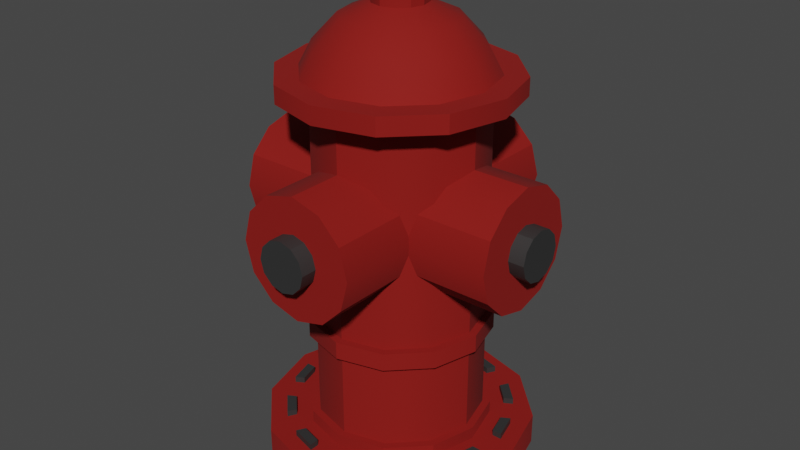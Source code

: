 # Source: Hydrant.blend  (saved by Blender 3.6.13; exported with 4.5.12 LTS)
import bpy
from mathutils import Matrix  # noqa: F401  (used for matrix-valued properties, if any)

bpy.ops.wm.read_factory_settings(use_empty=True)
scene = bpy.context.scene
scene.name = 'Scene'

# ---- collections
col_collection = bpy.data.collections.new('Collection'); scene.collection.children.link(col_collection)

# ---- materials (node trees are filled in below, after node groups)
mat_red = bpy.data.materials.new('Red')
mat_red.alpha_threshold = 0.0
mat_red.use_transparent_shadow = False
mat_red.line_color = (0.0, 0.0, 0.0, 1.0)
mat_grey = bpy.data.materials.new('Grey')
mat_grey.use_transparent_shadow = False

# ---- node groups
ng_auto_smooth = bpy.data.node_groups.new('Auto Smooth', 'GeometryNodeTree')
_s = ng_auto_smooth.interface.new_socket(name='Geometry', in_out='OUTPUT', socket_type='NodeSocketGeometry')
_s = ng_auto_smooth.interface.new_socket(name='Geometry', in_out='INPUT', socket_type='NodeSocketGeometry')
_s = ng_auto_smooth.interface.new_socket(name='Angle', in_out='INPUT', socket_type='NodeSocketFloat')
_s.subtype = 'ANGLE'
_s.min_value = 0.0
_s.max_value = 3.142
ng_auto_smooth.is_modifier = True
_N = ng_auto_smooth.nodes; _L = ng_auto_smooth.links
n0 = _N.new('NodeGroupOutput'); n0.name = 'Group Output'; n0.location = (480, -100)
n1 = _N.new('NodeGroupInput'); n1.name = 'Group Input'; n1.location = (-420, -300)
n2 = _N.new('NodeGroupInput'); n2.name = 'Group Input.001'; n2.location = (-60, -100)
n3 = _N.new('GeometryNodeSetShadeSmooth'); n3.name = 'Set Shade Smooth'; n3.location = (120, -100)
n3.domain = 'EDGE'
n4 = _N.new('GeometryNodeSetShadeSmooth'); n4.name = 'Set Shade Smooth.001'; n4.location = (300, -100)
n5 = _N.new('GeometryNodeInputMeshEdgeAngle'); n5.name = 'Edge Angle'; n5.location = (-420, -220)
n6 = _N.new('GeometryNodeInputEdgeSmooth'); n6.name = 'Is Edge Smooth'; n6.location = (-60, -160)
n7 = _N.new('GeometryNodeInputShadeSmooth'); n7.name = 'Is Face Smooth'; n7.location = (-240, -340)
n8 = _N.new('FunctionNodeBooleanMath'); n8.name = 'Boolean Math'; n8.location = (-60, -220)
n9 = _N.new('FunctionNodeCompare'); n9.name = 'Compare'; n9.location = (-240, -180)
n9.operation = 'LESS_EQUAL'
_L.new(n5.outputs[0], n9.inputs[0])
_L.new(n4.outputs[0], n0.inputs[0])
_L.new(n1.outputs[1], n9.inputs[1])
_L.new(n9.outputs[0], n8.inputs[0])
_L.new(n7.outputs[0], n8.inputs[1])
_L.new(n2.outputs[0], n3.inputs[0])
_L.new(n6.outputs[0], n3.inputs[1])
_L.new(n3.outputs[0], n4.inputs[0])
_L.new(n8.outputs[0], n3.inputs[2])
n0.is_active_output = True

# ---- material node trees
mat_red.use_nodes = True; mat_red.node_tree.nodes.clear()
_N = mat_red.node_tree.nodes; _L = mat_red.node_tree.links
n0 = _N.new('ShaderNodeOutputMaterial'); n0.name = 'Material Output'; n0.location = (300, 300)
n1 = _N.new('ShaderNodeBsdfPrincipled'); n1.name = 'Principled BSDF'; n1.location = (10, 300)
n1.distribution = 'GGX'
n1.subsurface_method = 'BURLEY'
n1.inputs[0].default_value = (0.2462, 0.002494, 0.0, 1.0)
n1.inputs[2].default_value = 0.8779
n1.inputs[3].default_value = 1.45
n1.inputs[27].default_value = (0.0, 0.0, 0.0, 1.0)
n1.inputs[28].default_value = 1.0
_L.new(n1.outputs[0], n0.inputs[0])
n0.is_active_output = True
mat_grey.use_nodes = True; mat_grey.node_tree.nodes.clear()
_N = mat_grey.node_tree.nodes; _L = mat_grey.node_tree.links
n0 = _N.new('ShaderNodeBsdfPrincipled'); n0.name = 'Principled BSDF'; n0.location = (10, 300)
n0.distribution = 'GGX'
n0.subsurface_method = 'BURLEY'
n0.inputs[0].default_value = (0.03106, 0.03106, 0.03106, 1.0)
n0.inputs[3].default_value = 1.45
n0.inputs[27].default_value = (0.0, 0.0, 0.0, 1.0)
n0.inputs[28].default_value = 1.0
n1 = _N.new('ShaderNodeOutputMaterial'); n1.name = 'Material Output'; n1.location = (300, 300)
_L.new(n0.outputs[0], n1.inputs[0])
n1.is_active_output = True

# ---- world
world_world = bpy.data.worlds.new('World'); scene.world = world_world
world_world.use_nodes = True; world_world.node_tree.nodes.clear()
_N = world_world.node_tree.nodes; _L = world_world.node_tree.links
n0 = _N.new('ShaderNodeOutputWorld'); n0.name = 'World Output'; n0.location = (300, 300)
n1 = _N.new('ShaderNodeBackground'); n1.name = 'Background'; n1.location = (10, 300)
n1.inputs[0].default_value = (0.05088, 0.05088, 0.05088, 1.0)
_L.new(n1.outputs[0], n0.inputs[0])
n0.is_active_output = True
world_world.color = (0.05088, 0.05088, 0.05088)
world_world.use_sun_shadow = False
world_world.sun_shadow_jitter_overblur = 0.0

# ---- meshes
me_cylinder = bpy.data.meshes.new('Cylinder')
me_cylinder.from_pydata([(-8.707e-07, 0.3653, 0.005778), (-8.544e-07, 0.2475, 0.09056), (0.1827, 0.3164, 0.005778), (0.1238, 0.2144, 0.09056), (0.3164, 0.1827, 0.005778), (0.2144, 0.1238, 0.09056), (0.3653, -8.089e-08, 0.005778), (0.2475, -8.089e-08, 0.09056), (0.3164, -0.1827, 0.005778), (0.2144, -0.1238, 0.09056), (0.1827, -0.3164, 0.005778), (0.1238, -0.2144, 0.09056), (-8.155e-07, -0.3653, 0.005778), (-8.337e-07, -0.2475, 0.09056), (-0.1827, -0.3164, 0.005778), (-0.1238, -0.2144, 0.09056), (-0.3164, -0.1827, 0.005778), (-0.2144, -0.1238, 0.09056), (-0.3653, -2.348e-07, 0.005778), (-0.2475, -1.784e-07, 0.09056), (-0.3164, 0.1827, 0.005778), (-0.2144, 0.1238, 0.09056), (-0.1827, 0.3164, 0.005778), (-0.1238, 0.2144, 0.09056), (0.1827, 0.3164, 0.09056), (-8.707e-07, 0.3653, 0.09056), (0.3164, 0.1827, 0.09056), (0.3653, -8.089e-08, 0.09056), (0.3164, -0.1827, 0.09056), (0.1827, -0.3164, 0.09056), (-8.155e-07, -0.3653, 0.09056), (-0.1827, -0.3164, 0.09056), (-0.3164, -0.1827, 0.09056), (-0.3653, -2.348e-07, 0.09056), (-0.3164, 0.1827, 0.09056), (-0.1827, 0.3164, 0.09056), (0.1134, 0.1965, 0.1244), (-8.524e-07, 0.2269, 0.1244), (0.1965, 0.1134, 0.1244), (0.2269, -8.057e-08, 0.1244), (0.1965, -0.1134, 0.1244), (0.1134, -0.1965, 0.1244), (-8.359e-07, -0.2269, 0.1244), (-0.1134, -0.1965, 0.1244), (-0.1965, -0.1134, 0.1244), (-0.2269, -1.67e-07, 0.1244), (-0.1965, 0.1134, 0.1244), (-0.1134, 0.1965, 0.1244), (0.1238, 0.2144, 0.1244), (-8.544e-07, 0.2475, 0.1244), (0.2144, 0.1238, 0.1244), (0.2475, -8.089e-08, 0.1244), (0.2144, -0.1238, 0.1244), (0.1238, -0.2144, 0.1244), (-8.337e-07, -0.2475, 0.1244), (-0.1238, -0.2144, 0.1244), (-0.2144, -0.1238, 0.1244), (-0.2475, -1.784e-07, 0.1244), (-0.2144, 0.1238, 0.1244), (-0.1238, 0.2144, 0.1244), (0.1134, 0.1965, 0.3623), (-8.498e-07, 0.2269, 0.3623), (0.1965, 0.1134, 0.3623), (0.2269, -8.057e-08, 0.3623), (0.1965, -0.1134, 0.3623), (0.1134, -0.1965, 0.3623), (-8.333e-07, -0.2269, 0.3623), (-0.1134, -0.1965, 0.3623), (-0.1965, -0.1134, 0.3623), (-0.2269, -1.67e-07, 0.3623), (-0.1965, 0.1134, 0.3623), (-0.1134, 0.1965, 0.3623), (0.1134, 0.1965, 0.4099), (-8.498e-07, 0.2269, 0.4099), (0.1965, 0.1134, 0.4099), (0.2269, -8.057e-08, 0.4099), (0.1965, -0.1134, 0.4099), (0.1134, -0.1965, 0.4099), (-8.333e-07, -0.2269, 0.4099), (-0.1134, -0.1965, 0.4099), (-0.1965, -0.1134, 0.4099), (-0.2269, -1.67e-07, 0.4099), (-0.1965, 0.1134, 0.4099), (-0.1134, 0.1965, 0.4099), (0.1134, 0.1965, 0.9917), (-8.703e-07, 0.2269, 0.9917), (0.1965, 0.1134, 0.9917), (0.2269, -8.057e-08, 0.9917), (0.1965, -0.1134, 0.9917), (0.1134, -0.1965, 0.9917), (-8.538e-07, -0.2269, 0.9917), (-0.1134, -0.1965, 0.9917), (-0.1965, -0.1134, 0.9917), (-0.2269, -1.67e-07, 0.9917), (-0.1965, 0.1134, 0.9917), (-0.1134, 0.1965, 0.9917), (0.1239, 0.2146, 0.3623), (-8.473e-07, 0.2478, 0.3623), (0.2146, 0.1239, 0.3623), (0.2478, -7.787e-08, 0.3623), (0.2146, -0.1239, 0.3623), (0.1239, -0.2146, 0.3623), (-8.292e-07, -0.2478, 0.3623), (-0.1239, -0.2146, 0.3623), (-0.2146, -0.1239, 0.3623), (-0.2478, -1.722e-07, 0.3623), (-0.2146, 0.1239, 0.3623), (-0.1239, 0.2146, 0.3623), (0.1239, 0.2146, 0.4099), (-8.473e-07, 0.2478, 0.4099), (0.2146, 0.1239, 0.4099), (0.2478, -7.787e-08, 0.4099), (0.2146, -0.1239, 0.4099), (0.1239, -0.2146, 0.4099), (-8.292e-07, -0.2478, 0.4099), (-0.1239, -0.2146, 0.4099), (-0.2146, -0.1239, 0.4099), (-0.2478, -1.722e-07, 0.4099), (-0.2146, 0.1239, 0.4099), (-0.1239, 0.2146, 0.4099), (0.1538, 0.2664, 1.005), (-8.615e-07, 0.3076, 1.005), (0.2664, 0.1538, 1.005), (0.3076, -6.965e-08, 1.005), (0.2664, -0.1538, 1.005), (0.1538, -0.2664, 1.005), (-8.391e-07, -0.3076, 1.005), (-0.1538, -0.2664, 1.005), (-0.2664, -0.1538, 1.005), (-0.3076, -1.868e-07, 1.005), (-0.2664, 0.1538, 1.005), (-0.1538, 0.2664, 1.005), (0.1237, 0.2142, 1.053), (-8.55e-07, 0.2473, 1.053), (0.2142, 0.1237, 1.053), (0.2473, -6.965e-08, 1.053), (0.2142, -0.1237, 1.053), (0.1237, -0.2142, 1.053), (-8.475e-07, -0.2473, 1.053), (-0.1237, -0.2142, 1.053), (-0.2142, -0.1237, 1.053), (-0.2473, -1.57e-07, 1.053), (-0.2142, 0.1237, 1.053), (-0.1237, 0.2142, 1.053), (0.1538, 0.2664, 1.005), (-8.615e-07, 0.3076, 1.005), (0.2664, 0.1538, 1.005), (0.3076, -6.965e-08, 1.005), (0.2664, -0.1538, 1.005), (0.1538, -0.2664, 1.005), (-8.391e-07, -0.3076, 1.005), (-0.1538, -0.2664, 1.005), (-0.2664, -0.1538, 1.005), (-0.3076, -1.868e-07, 1.005), (-0.2664, 0.1538, 1.005), (-0.1538, 0.2664, 1.005), (0.1538, 0.2664, 1.053), (-8.615e-07, 0.3076, 1.053), (0.2664, 0.1538, 1.053), (0.3076, -6.965e-08, 1.053), (0.2664, -0.1538, 1.053), (0.1538, -0.2664, 1.053), (-8.391e-07, -0.3076, 1.053), (-0.1538, -0.2664, 1.053), (-0.2664, -0.1538, 1.053), (-0.3076, -1.868e-07, 1.053), (-0.2664, 0.1538, 1.053), (-0.1538, 0.2664, 1.053), (0.1067, 0.1848, 1.118), (-8.609e-07, 0.2134, 1.118), (0.1848, 0.1067, 1.118), (0.2134, -7.41e-08, 1.118), (0.1848, -0.1067, 1.118), (0.1067, -0.1848, 1.118), (-8.544e-07, -0.2134, 1.118), (-0.1067, -0.1848, 1.118), (-0.1848, -0.1067, 1.118), (-0.2134, -1.495e-07, 1.118), (-0.1848, 0.1067, 1.118), (-0.1067, 0.1848, 1.118), (0.07467, 0.1293, 1.187), (-8.733e-07, 0.1494, 1.187), (0.1293, 0.07467, 1.187), (0.1493, -8.175e-08, 1.187), (0.1293, -0.07468, 1.187), (0.07467, -0.1293, 1.187), (-8.687e-07, -0.1494, 1.187), (-0.07468, -0.1293, 1.187), (-0.1293, -0.07468, 1.187), (-0.1494, -1.345e-07, 1.187), (-0.1293, 0.07467, 1.187), (-0.07468, 0.1293, 1.187), (0.03574, 0.06191, 1.221), (-9.008e-07, 0.07149, 1.221), (0.06191, 0.03575, 1.221), (0.07149, -9.17e-08, 1.221), (0.06191, -0.03575, 1.221), (0.03574, -0.06191, 1.221), (-8.986e-07, -0.07149, 1.221), (-0.03575, -0.06191, 1.221), (-0.06191, -0.03575, 1.221), (-0.07149, -1.17e-07, 1.221), (-0.06191, 0.03575, 1.221), (-0.03575, 0.06191, 1.221), (0.01467, 0.0254, 1.243), (-8.862e-07, 0.02933, 1.243), (0.0254, 0.01467, 1.243), (0.02933, -8.259e-08, 1.243), (0.0254, -0.01467, 1.243), (0.01467, -0.0254, 1.243), (-8.95e-07, -0.02933, 1.243), (-0.01467, -0.0254, 1.243), (-0.02541, -0.01467, 1.243), (-0.02934, -9.809e-08, 1.243), (-0.02541, 0.01467, 1.243), (-0.01467, 0.0254, 1.243), (0.03574, 0.06191, 1.243), (-8.901e-07, 0.07149, 1.243), (0.06191, 0.03575, 1.243), (0.07149, -9.17e-08, 1.243), (0.06191, -0.03575, 1.243), (0.03574, -0.06191, 1.243), (-8.879e-07, -0.07149, 1.243), (-0.03575, -0.06191, 1.243), (-0.06191, -0.03575, 1.243), (-0.07149, -1.17e-07, 1.243), (-0.06191, 0.03575, 1.243), (-0.03575, 0.06191, 1.243), (0.01467, 0.0254, 1.273), (-9.51e-07, 0.02933, 1.273), (0.0254, 0.01467, 1.273), (0.02933, -8.259e-08, 1.273), (0.0254, -0.01467, 1.273), (0.01467, -0.0254, 1.273), (-9.599e-07, -0.02933, 1.273), (-0.01467, -0.0254, 1.273), (-0.02541, -0.01467, 1.273), (-0.02934, -9.809e-08, 1.273), (-0.02541, 0.01467, 1.273), (-0.01467, 0.0254, 1.273), (0.04411, 0.2814, 0.09056), (0.1025, 0.2657, 0.09056), (0.1157, 0.2887, 0.09056), (0.04411, 0.3078, 0.09056), (0.1789, 0.2216, 0.09056), (0.2216, 0.1789, 0.09056), (0.2445, 0.1921, 0.09056), (0.1921, 0.2445, 0.09056), (0.2657, 0.1025, 0.09056), (0.2814, 0.04411, 0.09056), (0.3078, 0.04411, 0.09056), (0.2887, 0.1157, 0.09056), (0.2814, -0.04411, 0.09056), (0.2657, -0.1025, 0.09056), (0.2887, -0.1157, 0.09056), (0.3078, -0.04411, 0.09056), (0.2216, -0.1789, 0.09056), (0.1789, -0.2216, 0.09056), (0.1921, -0.2445, 0.09056), (0.2445, -0.1921, 0.09056), (0.1025, -0.2657, 0.09056), (0.04411, -0.2814, 0.09056), (0.04411, -0.3078, 0.09056), (0.1157, -0.2887, 0.09056), (-0.04411, -0.2814, 0.09056), (-0.1025, -0.2657, 0.09056), (-0.1157, -0.2887, 0.09056), (-0.04411, -0.3078, 0.09056), (-0.1789, -0.2216, 0.09056), (-0.2216, -0.1789, 0.09056), (-0.2445, -0.1921, 0.09056), (-0.1921, -0.2445, 0.09056), (-0.2657, -0.1025, 0.09056), (-0.2814, -0.04411, 0.09056), (-0.3078, -0.04411, 0.09056), (-0.2887, -0.1157, 0.09056), (-0.2814, 0.04411, 0.09056), (-0.2657, 0.1025, 0.09056), (-0.2887, 0.1157, 0.09056), (-0.3078, 0.04411, 0.09056), (-0.2216, 0.1789, 0.09056), (-0.1789, 0.2216, 0.09056), (-0.1921, 0.2445, 0.09056), (-0.2445, 0.1921, 0.09056), (-0.1025, 0.2657, 0.09056), (-0.04411, 0.2814, 0.09056), (-0.04411, 0.3078, 0.09056), (-0.1157, 0.2887, 0.09056), (0.1025, 0.2657, 0.1073), (0.04411, 0.2814, 0.1073), (0.04411, 0.3078, 0.1073), (0.1157, 0.2887, 0.1073), (0.2216, 0.1789, 0.1073), (0.1789, 0.2216, 0.1073), (0.1921, 0.2445, 0.1073), (0.2445, 0.1921, 0.1073), (0.2814, 0.04411, 0.1073), (0.2657, 0.1025, 0.1073), (0.2887, 0.1157, 0.1073), (0.3078, 0.04411, 0.1073), (0.2657, -0.1025, 0.1073), (0.2814, -0.04411, 0.1073), (0.3078, -0.04411, 0.1073), (0.2887, -0.1157, 0.1073), (0.1789, -0.2216, 0.1073), (0.2216, -0.1789, 0.1073), (0.2445, -0.1921, 0.1073), (0.1921, -0.2445, 0.1073), (0.04411, -0.2814, 0.1073), (0.1025, -0.2657, 0.1073), (0.1157, -0.2887, 0.1073), (0.04411, -0.3078, 0.1073), (-0.1025, -0.2657, 0.1073), (-0.04411, -0.2814, 0.1073), (-0.04411, -0.3078, 0.1073), (-0.1157, -0.2887, 0.1073), (-0.2216, -0.1789, 0.1073), (-0.1789, -0.2216, 0.1073), (-0.1921, -0.2445, 0.1073), (-0.2445, -0.1921, 0.1073), (-0.2814, -0.04411, 0.1073), (-0.2657, -0.1025, 0.1073), (-0.2887, -0.1157, 0.1073), (-0.3078, -0.04411, 0.1073), (-0.2657, 0.1025, 0.1073), (-0.2814, 0.04411, 0.1073), (-0.3078, 0.04411, 0.1073), (-0.2887, 0.1157, 0.1073), (-0.1789, 0.2216, 0.1073), (-0.2216, 0.1789, 0.1073), (-0.2445, 0.1921, 0.1073), (-0.1921, 0.2445, 0.1073), (-0.04411, 0.2814, 0.1073), (-0.1025, 0.2657, 0.1073), (-0.1157, 0.2887, 0.1073), (-0.04411, 0.3078, 0.1073), (-0.3758, 0.1619, 0.6954), (0.3758, 0.1619, 0.6954), (-0.3758, 0.1402, 0.6144), (0.3758, 0.1402, 0.6144), (-0.3758, 0.08097, 0.5552), (0.3758, 0.08097, 0.5552), (-0.3758, -1.235e-07, 0.5335), (0.3758, -2.616e-08, 0.5335), (-0.3758, -0.08097, 0.5552), (0.3758, -0.08097, 0.5552), (-0.3758, -0.1402, 0.6144), (0.3758, -0.1402, 0.6144), (-0.3758, -0.1619, 0.6954), (0.3758, -0.1619, 0.6954), (-0.3758, -0.1402, 0.7764), (0.3758, -0.1402, 0.7764), (-0.3758, -0.08097, 0.8356), (0.3758, -0.08097, 0.8356), (-0.3758, -2.352e-07, 0.8573), (0.3758, -1.379e-07, 0.8573), (-0.3758, 0.08097, 0.8356), (0.3758, 0.08097, 0.8356), (-0.3758, 0.1402, 0.7764), (0.3758, 0.1402, 0.7764), (0.3758, 0.05787, 0.662), (0.3758, 0.06682, 0.6954), (0.3758, 0.05787, 0.7288), (0.3758, 0.03341, 0.7533), (0.3758, -7.962e-08, 0.7622), (0.3758, -0.03341, 0.7533), (0.3758, -0.05787, 0.7288), (0.3758, -0.06682, 0.6954), (0.3758, -0.05787, 0.662), (0.3758, -0.03341, 0.6375), (0.3758, -3.307e-08, 0.6286), (0.3758, 0.03341, 0.6375), (-0.3758, 0.06682, 0.6954), (-0.3758, 0.05787, 0.662), (-0.3758, 0.03341, 0.6375), (-0.3758, -1.304e-07, 0.6286), (-0.3758, -0.03341, 0.6375), (-0.3758, -0.05787, 0.662), (-0.3758, -0.06682, 0.6954), (-0.3758, -0.05787, 0.7288), (-0.3758, -0.03341, 0.7533), (-0.3758, -1.77e-07, 0.7622), (-0.3758, 0.03341, 0.7533), (-0.3758, 0.05787, 0.7288), (0.4188, 0.05787, 0.662), (0.4188, 0.06682, 0.6954), (0.4188, 0.03341, 0.6375), (0.4188, 0.05787, 0.7288), (0.4188, 0.03341, 0.7533), (0.4188, -7.404e-08, 0.7622), (0.4188, -0.03341, 0.7533), (0.4188, -0.05787, 0.7288), (0.4188, -0.06682, 0.6954), (0.4188, -0.05787, 0.662), (0.4188, -0.03341, 0.6375), (0.4188, -2.749e-08, 0.6286), (-0.4188, 0.06682, 0.6954), (-0.4188, 0.05787, 0.662), (-0.4188, 0.05787, 0.7288), (-0.4188, 0.03341, 0.6375), (-0.4188, -1.36e-07, 0.6286), (-0.4188, -0.03341, 0.6375), (-0.4188, -0.05787, 0.662), (-0.4188, -0.06682, 0.6954), (-0.4188, -0.05787, 0.7288), (-0.4188, -0.03341, 0.7533), (-0.4188, -1.825e-07, 0.7622), (-0.4188, 0.03341, 0.7533), (-0.1619, -0.3758, 0.6954), (-0.1619, 0.3758, 0.6954), (-0.1402, -0.3758, 0.6144), (-0.1402, 0.3758, 0.6144), (-0.08097, -0.3758, 0.5552), (-0.08097, 0.3758, 0.5552), (-1.768e-06, -0.3758, 0.5335), (-1.917e-06, 0.3758, 0.5335), (0.08096, -0.3758, 0.5552), (0.08096, 0.3758, 0.5552), (0.1402, -0.3758, 0.6144), (0.1402, 0.3758, 0.6144), (0.1619, -0.3758, 0.6954), (0.1619, 0.3758, 0.6954), (0.1402, -0.3758, 0.7764), (0.1402, 0.3758, 0.7764), (0.08096, -0.3758, 0.8356), (0.08096, 0.3758, 0.8356), (-1.679e-06, -0.3758, 0.8573), (-1.798e-06, 0.3758, 0.8573), (-0.08097, -0.3758, 0.8356), (-0.08097, 0.3758, 0.8356), (-0.1402, -0.3758, 0.7764), (-0.1402, 0.3758, 0.7764), (-0.05787, 0.3758, 0.662), (-0.06682, 0.3758, 0.6954), (-0.05787, 0.3758, 0.7288), (-0.03341, 0.3758, 0.7533), (-1.858e-06, 0.3758, 0.7622), (0.03341, 0.3758, 0.7533), (0.05787, 0.3758, 0.7288), (0.06682, 0.3758, 0.6954), (0.05787, 0.3758, 0.662), (0.03341, 0.3758, 0.6375), (-1.917e-06, 0.3758, 0.6286), (-0.03341, 0.3758, 0.6375), (-0.06682, -0.3758, 0.6954), (-0.05787, -0.3758, 0.662), (-0.03341, -0.3758, 0.6375), (-1.768e-06, -0.3758, 0.6286), (0.03341, -0.3758, 0.6375), (0.05787, -0.3758, 0.662), (0.06682, -0.3758, 0.6954), (0.05787, -0.3758, 0.7288), (0.03341, -0.3758, 0.7533), (-1.738e-06, -0.3758, 0.7622), (-0.03341, -0.3758, 0.7533), (-0.05787, -0.3758, 0.7288), (-0.05787, 0.4188, 0.662), (-0.06682, 0.4188, 0.6954), (-0.03341, 0.4188, 0.6375), (-0.05787, 0.4188, 0.7288), (-0.03341, 0.4188, 0.7533), (-1.858e-06, 0.4188, 0.7622), (0.03341, 0.4188, 0.7533), (0.05787, 0.4188, 0.7288), (0.06682, 0.4188, 0.6954), (0.05787, 0.4188, 0.662), (0.03341, 0.4188, 0.6375), (-1.917e-06, 0.4188, 0.6286), (-0.06682, -0.4188, 0.6954), (-0.05787, -0.4188, 0.662), (-0.05787, -0.4188, 0.7288), (-0.03341, -0.4188, 0.6375), (-1.768e-06, -0.4188, 0.6286), (0.03341, -0.4188, 0.6375), (0.05787, -0.4188, 0.662), (0.06682, -0.4188, 0.6954), (0.05787, -0.4188, 0.7288), (0.03341, -0.4188, 0.7533), (-1.709e-06, -0.4188, 0.7622), (-0.03341, -0.4188, 0.7533)], [], [(0, 25, 24, 2), (2, 24, 26, 4), (4, 26, 27, 6), (6, 27, 28, 8), (8, 28, 29, 10), (10, 29, 30, 12), (12, 30, 31, 14), (14, 31, 32, 16), (16, 32, 33, 18), (18, 33, 34, 20), (7, 5, 50, 51), (20, 34, 35, 22), (22, 35, 25, 0), (0, 2, 4, 6, 8, 10, 12, 14, 16, 18, 20, 22), (257, 258, 307, 304), (277, 278, 327, 324), (259, 256, 305, 306), (279, 276, 325, 326), (250, 251, 298, 299), (270, 271, 318, 319), (256, 257, 304, 305), (276, 277, 324, 325), (249, 250, 299, 296), (269, 270, 319, 316), (251, 248, 297, 298), (271, 268, 317, 318), (42, 41, 65, 66), (21, 19, 57, 58), (15, 13, 54, 55), (9, 7, 51, 52), (23, 21, 58, 59), (3, 1, 49, 48), (17, 15, 55, 56), (11, 9, 52, 53), (1, 23, 59, 49), (5, 3, 48, 50), (19, 17, 56, 57), (13, 11, 53, 54), (37, 36, 48, 49), (36, 38, 50, 48), (38, 39, 51, 50), (39, 40, 52, 51), (40, 41, 53, 52), (41, 42, 54, 53), (42, 43, 55, 54), (43, 44, 56, 55), (44, 45, 57, 56), (45, 46, 58, 57), (46, 47, 59, 58), (47, 37, 49, 59), (65, 64, 100, 101), (39, 38, 62, 63), (46, 45, 69, 70), (43, 42, 66, 67), (40, 39, 63, 64), (47, 46, 70, 71), (36, 37, 61, 60), (44, 43, 67, 68), (41, 40, 64, 65), (37, 47, 71, 61), (38, 36, 60, 62), (45, 44, 68, 69), (74, 72, 84, 86), (74, 75, 111, 110), (61, 71, 107, 97), (81, 82, 118, 117), (64, 63, 99, 100), (72, 74, 110, 108), (71, 70, 106, 107), (80, 81, 117, 116), (63, 62, 98, 99), (73, 72, 108, 109), (70, 69, 105, 106), (79, 80, 116, 115), (81, 80, 92, 93), (78, 77, 89, 90), (75, 74, 86, 87), (82, 81, 93, 94), (79, 78, 90, 91), (76, 75, 87, 88), (83, 82, 94, 95), (72, 73, 85, 84), (80, 79, 91, 92), (77, 76, 88, 89), (73, 83, 95, 85), (105, 104, 116, 117), (102, 101, 113, 114), (99, 98, 110, 111), (106, 105, 117, 118), (103, 102, 114, 115), (100, 99, 111, 112), (107, 106, 118, 119), (96, 97, 109, 108), (104, 103, 115, 116), (101, 100, 112, 113), (97, 107, 119, 109), (98, 96, 108, 110), (82, 83, 119, 118), (75, 76, 112, 111), (66, 65, 101, 102), (83, 73, 109, 119), (76, 77, 113, 112), (67, 66, 102, 103), (77, 78, 114, 113), (68, 67, 103, 104), (60, 61, 97, 96), (78, 79, 115, 114), (69, 68, 104, 105), (62, 60, 96, 98), (87, 86, 146, 147), (90, 89, 149, 150), (93, 92, 152, 153), (86, 84, 144, 146), (85, 95, 155, 145), (89, 88, 148, 149), (92, 91, 151, 152), (84, 85, 145, 144), (95, 94, 154, 155), (88, 87, 147, 148), (91, 90, 150, 151), (94, 93, 153, 154), (130, 129, 165, 166), (143, 142, 178, 179), (127, 126, 162, 163), (124, 123, 159, 160), (131, 130, 166, 167), (120, 121, 157, 156), (128, 127, 163, 164), (125, 124, 160, 161), (121, 131, 167, 157), (122, 120, 156, 158), (129, 128, 164, 165), (126, 125, 161, 162), (123, 122, 158, 159), (121, 120, 144, 145), (120, 122, 146, 144), (122, 123, 147, 146), (123, 124, 148, 147), (124, 125, 149, 148), (125, 126, 150, 149), (126, 127, 151, 150), (127, 128, 152, 151), (128, 129, 153, 152), (129, 130, 154, 153), (130, 131, 155, 154), (131, 121, 145, 155), (133, 132, 156, 157), (132, 134, 158, 156), (134, 135, 159, 158), (135, 136, 160, 159), (136, 137, 161, 160), (137, 138, 162, 161), (138, 139, 163, 162), (139, 140, 164, 163), (140, 141, 165, 164), (141, 142, 166, 165), (142, 143, 167, 166), (143, 133, 157, 167), (172, 171, 183, 184), (132, 133, 169, 168), (140, 139, 175, 176), (137, 136, 172, 173), (133, 143, 179, 169), (134, 132, 168, 170), (141, 140, 176, 177), (138, 137, 173, 174), (135, 134, 170, 171), (142, 141, 177, 178), (139, 138, 174, 175), (136, 135, 171, 172), (184, 183, 195, 196), (179, 178, 190, 191), (168, 169, 181, 180), (176, 175, 187, 188), (173, 172, 184, 185), (169, 179, 191, 181), (170, 168, 180, 182), (177, 176, 188, 189), (174, 173, 185, 186), (171, 170, 182, 183), (178, 177, 189, 190), (175, 174, 186, 187), (196, 195, 219, 220), (191, 190, 202, 203), (180, 181, 193, 192), (188, 187, 199, 200), (185, 184, 196, 197), (181, 191, 203, 193), (182, 180, 192, 194), (189, 188, 200, 201), (186, 185, 197, 198), (183, 182, 194, 195), (190, 189, 201, 202), (187, 186, 198, 199), (211, 210, 234, 235), (203, 202, 226, 227), (192, 193, 217, 216), (200, 199, 223, 224), (197, 196, 220, 221), (193, 203, 227, 217), (194, 192, 216, 218), (201, 200, 224, 225), (198, 197, 221, 222), (195, 194, 218, 219), (202, 201, 225, 226), (199, 198, 222, 223), (205, 204, 216, 217), (204, 206, 218, 216), (206, 207, 219, 218), (207, 208, 220, 219), (208, 209, 221, 220), (209, 210, 222, 221), (210, 211, 223, 222), (211, 212, 224, 223), (212, 213, 225, 224), (213, 214, 226, 225), (214, 215, 227, 226), (215, 205, 217, 227), (228, 229, 239, 238, 237, 236, 235, 234, 233, 232, 231, 230), (208, 207, 231, 232), (215, 214, 238, 239), (204, 205, 229, 228), (212, 211, 235, 236), (209, 208, 232, 233), (205, 215, 239, 229), (206, 204, 228, 230), (213, 212, 236, 237), (210, 209, 233, 234), (207, 206, 230, 231), (214, 213, 237, 238), (1, 3, 241, 240), (3, 24, 242, 241), (24, 25, 243, 242), (25, 1, 240, 243), (3, 5, 245, 244), (5, 26, 246, 245), (26, 24, 247, 246), (24, 3, 244, 247), (5, 7, 249, 248), (7, 27, 250, 249), (27, 26, 251, 250), (26, 5, 248, 251), (7, 9, 253, 252), (9, 28, 254, 253), (28, 27, 255, 254), (27, 7, 252, 255), (9, 11, 257, 256), (11, 29, 258, 257), (29, 28, 259, 258), (28, 9, 256, 259), (11, 13, 261, 260), (13, 30, 262, 261), (30, 29, 263, 262), (29, 11, 260, 263), (13, 15, 265, 264), (15, 31, 266, 265), (31, 30, 267, 266), (30, 13, 264, 267), (15, 17, 269, 268), (17, 32, 270, 269), (32, 31, 271, 270), (31, 15, 268, 271), (17, 19, 273, 272), (19, 33, 274, 273), (33, 32, 275, 274), (32, 17, 272, 275), (19, 21, 277, 276), (21, 34, 278, 277), (34, 33, 279, 278), (33, 19, 276, 279), (21, 23, 281, 280), (23, 35, 282, 281), (35, 34, 283, 282), (34, 21, 280, 283), (23, 1, 285, 284), (1, 25, 286, 285), (25, 35, 287, 286), (35, 23, 284, 287), (289, 288, 291, 290), (293, 292, 295, 294), (297, 296, 299, 298), (301, 300, 303, 302), (305, 304, 307, 306), (309, 308, 311, 310), (313, 312, 315, 314), (317, 316, 319, 318), (321, 320, 323, 322), (325, 324, 327, 326), (329, 328, 331, 330), (333, 332, 335, 334), (284, 285, 332, 333), (264, 265, 312, 313), (278, 279, 326, 327), (244, 245, 292, 293), (258, 259, 306, 307), (287, 284, 333, 334), (267, 264, 313, 314), (247, 244, 293, 294), (285, 286, 335, 332), (265, 266, 315, 312), (245, 246, 295, 292), (272, 273, 320, 321), (286, 287, 334, 335), (252, 253, 300, 301), (266, 267, 314, 315), (246, 247, 294, 295), (275, 272, 321, 322), (255, 252, 301, 302), (273, 274, 323, 320), (253, 254, 303, 300), (280, 281, 328, 329), (260, 261, 308, 309), (274, 275, 322, 323), (240, 241, 288, 289), (254, 255, 302, 303), (283, 280, 329, 330), (263, 260, 309, 310), (243, 240, 289, 290), (281, 282, 331, 328), (261, 262, 311, 308), (241, 242, 291, 288), (268, 269, 316, 317), (282, 283, 330, 331), (248, 249, 296, 297), (262, 263, 310, 311), (242, 243, 290, 291), (336, 337, 339, 338), (338, 339, 341, 340), (340, 341, 343, 342), (342, 343, 345, 344), (344, 345, 347, 346), (346, 347, 349, 348), (348, 349, 351, 350), (350, 351, 353, 352), (352, 353, 355, 354), (354, 355, 357, 356), (372, 373, 397, 396), (356, 357, 359, 358), (358, 359, 337, 336), (368, 369, 394, 393), (339, 337, 361, 360), (337, 359, 362, 361), (359, 357, 363, 362), (357, 355, 364, 363), (355, 353, 365, 364), (353, 351, 366, 365), (351, 349, 367, 366), (349, 347, 368, 367), (347, 345, 369, 368), (345, 343, 370, 369), (343, 341, 371, 370), (341, 339, 360, 371), (336, 338, 373, 372), (338, 340, 374, 373), (340, 342, 375, 374), (342, 344, 376, 375), (344, 346, 377, 376), (346, 348, 378, 377), (348, 350, 379, 378), (350, 352, 380, 379), (352, 354, 381, 380), (354, 356, 382, 381), (356, 358, 383, 382), (358, 336, 372, 383), (384, 385, 387, 388, 389, 390, 391, 392, 393, 394, 395, 386), (396, 397, 399, 400, 401, 402, 403, 404, 405, 406, 407, 398), (361, 362, 387, 385), (379, 380, 405, 404), (369, 370, 395, 394), (383, 372, 396, 398), (362, 363, 388, 387), (380, 381, 406, 405), (370, 371, 386, 395), (373, 374, 399, 397), (363, 364, 389, 388), (381, 382, 407, 406), (374, 375, 400, 399), (364, 365, 390, 389), (382, 383, 398, 407), (375, 376, 401, 400), (365, 366, 391, 390), (376, 377, 402, 401), (366, 367, 392, 391), (360, 361, 385, 384), (377, 378, 403, 402), (367, 368, 393, 392), (371, 360, 384, 386), (378, 379, 404, 403), (408, 409, 411, 410), (410, 411, 413, 412), (412, 413, 415, 414), (414, 415, 417, 416), (416, 417, 419, 418), (418, 419, 421, 420), (420, 421, 423, 422), (422, 423, 425, 424), (424, 425, 427, 426), (426, 427, 429, 428), (444, 445, 469, 468), (428, 429, 431, 430), (430, 431, 409, 408), (440, 441, 466, 465), (411, 409, 433, 432), (409, 431, 434, 433), (431, 429, 435, 434), (429, 427, 436, 435), (427, 425, 437, 436), (425, 423, 438, 437), (423, 421, 439, 438), (421, 419, 440, 439), (419, 417, 441, 440), (417, 415, 442, 441), (415, 413, 443, 442), (413, 411, 432, 443), (408, 410, 445, 444), (410, 412, 446, 445), (412, 414, 447, 446), (414, 416, 448, 447), (416, 418, 449, 448), (418, 420, 450, 449), (420, 422, 451, 450), (422, 424, 452, 451), (424, 426, 453, 452), (426, 428, 454, 453), (428, 430, 455, 454), (430, 408, 444, 455), (456, 457, 459, 460, 461, 462, 463, 464, 465, 466, 467, 458), (468, 469, 471, 472, 473, 474, 475, 476, 477, 478, 479, 470), (433, 434, 459, 457), (451, 452, 477, 476), (441, 442, 467, 466), (455, 444, 468, 470), (434, 435, 460, 459), (452, 453, 478, 477), (442, 443, 458, 467), (445, 446, 471, 469), (435, 436, 461, 460), (453, 454, 479, 478), (446, 447, 472, 471), (436, 437, 462, 461), (454, 455, 470, 479), (447, 448, 473, 472), (437, 438, 463, 462), (448, 449, 474, 473), (438, 439, 464, 463), (432, 433, 457, 456), (449, 450, 475, 474), (439, 440, 465, 464), (443, 432, 456, 458), (450, 451, 476, 475)])
me_cylinder.polygons.foreach_set('use_smooth', [True] * 450)
me_cylinder.polygons.foreach_set('material_index', [0, 0, 0, 0, 0, 0, 0, 0, 0, 0, 0, 0, 0, 0, 1, 1, 1, 1, 1, 1, 1, 1, 1, 1, 1, 1, 0, 0, 0, 0, 0, 0, 0, 0, 0, 0, 0, 0, 0, 0, 0, 0, 0, 0, 0, 0, 0, 0, 0, 0, 0, 0, 0, 0, 0, 0, 0, 0, 0, 0, 0, 0, 0, 0, 0, 0, 0, 0, 0, 0, 0, 0, 0, 0, 0, 0, 0, 0, 0, 0, 0, 0, 0, 0, 0, 0, 0, 0, 0, 0, 0, 0, 0, 0, 0, 0, 0, 0, 0, 0, 0, 0, 0, 0, 0, 0, 0, 0, 0, 0, 0, 0, 0, 0, 0, 0, 0, 0, 0, 0, 0, 0, 0, 0, 0, 0, 0, 0, 0, 0, 0, 0, 0, 0, 0, 0, 0, 0, 0, 0, 0, 0, 0, 0, 0, 0, 0, 0, 0, 0, 0, 0, 0, 0, 0, 0, 0, 0, 0, 0, 0, 0, 0, 0, 0, 0, 0, 0, 0, 0, 0, 0, 0, 0, 0, 0, 0, 0, 0, 0, 0, 0, 0, 0, 0, 0, 0, 0, 0, 0, 0, 0, 0, 0, 0, 0, 0, 0, 0, 0, 0, 0, 0, 0, 0, 0, 0, 0, 0, 0, 0, 0, 0, 0, 0, 0, 0, 0, 0, 0, 0, 0, 0, 0, 0, 0, 0, 0, 0, 0, 0, 0, 0, 0, 0, 0, 0, 0, 0, 0, 0, 0, 0, 0, 0, 0, 0, 0, 0, 0, 0, 0, 0, 0, 0, 0, 0, 0, 0, 0, 0, 0, 0, 0, 0, 0, 0, 0, 0, 0, 0, 0, 0, 0, 0, 0, 0, 0, 1, 1, 1, 1, 1, 1, 1, 1, 1, 1, 1, 1, 1, 1, 1, 1, 1, 1, 1, 1, 1, 1, 1, 1, 1, 1, 1, 1, 1, 1, 1, 1, 1, 1, 1, 1, 1, 1, 1, 1, 1, 1, 1, 1, 1, 1, 1, 1, 0, 0, 0, 0, 0, 0, 0, 0, 0, 0, 1, 0, 0, 1, 0, 0, 0, 0, 0, 0, 0, 0, 0, 0, 0, 0, 0, 0, 0, 0, 0, 0, 0, 0, 0, 0, 0, 0, 1, 1, 1, 1, 1, 1, 1, 1, 1, 1, 1, 1, 1, 1, 1, 1, 1, 1, 1, 1, 1, 1, 1, 1, 0, 0, 0, 0, 0, 0, 0, 0, 0, 0, 1, 0, 0, 1, 0, 0, 0, 0, 0, 0, 0, 0, 0, 0, 0, 0, 0, 0, 0, 0, 0, 0, 0, 0, 0, 0, 0, 0, 1, 1, 1, 1, 1, 1, 1, 1, 1, 1, 1, 1, 1, 1, 1, 1, 1, 1, 1, 1, 1, 1, 1, 1])
_uv = me_cylinder.uv_layers.new(name='UVMap')
_uv.uv.foreach_set('vector', [1.0, 0.5, 1.0, 1.0, 0.9167, 1.0, 0.9167, 0.5, 0.9167, 0.5, 0.9167, 1.0, 0.8333, 1.0, 0.8333, 0.5, 0.8333, 0.5, 0.8333, 1.0, 0.75, 1.0, 0.75, 0.5, 0.75, 0.5, 0.75, 1.0, 0.6667, 1.0, 0.6667, 0.5, 0.6667, 0.5, 0.6667, 1.0, 0.5833, 1.0, 0.5833, 0.5, 0.5833, 0.5, 0.5833, 1.0, 0.5, 1.0, 0.5, 0.5, 0.5, 0.5, 0.5, 1.0, 0.4167, 1.0, 0.4167, 0.5, 0.4167, 0.5, 0.4167, 1.0, 0.3333, 1.0, 0.3333, 0.5, 0.3333, 0.5, 0.3333, 1.0, 0.25, 1.0, 0.25, 0.5, 0.25, 0.5, 0.25, 1.0, 0.1667, 1.0, 0.1667, 0.5, 0.4126, 0.25, 0.3908, 0.3313, 0.3908, 0.3313, 0.4126, 0.25, 0.1667, 0.5, 0.1667, 1.0, 0.08333, 1.0, 0.08333, 0.5, 0.08333, 0.5, 0.08333, 1.0, 7.451e-08, 1.0, 7.451e-08, 0.5, 0.75, 0.49, 0.87, 0.4578, 0.9578, 0.37, 0.99, 0.25, 0.9578, 0.13, 0.87, 0.04215, 0.75, 0.01, 0.63, 0.04215, 0.5422, 0.13, 0.51, 0.25, 0.5422, 0.37, 0.63, 0.4578, 0.3675, 0.1044, 0.3762, 0.08935, 0.3762, 0.08935, 0.3675, 0.1044, 0.07543, 0.3173, 0.06037, 0.326, 0.06037, 0.326, 0.07543, 0.3173, 0.4107, 0.1238, 0.3956, 0.1325, 0.3956, 0.1325, 0.4107, 0.1238, 0.04777, 0.279, 0.06515, 0.279, 0.06515, 0.279, 0.04777, 0.279, 0.4522, 0.279, 0.4396, 0.326, 0.4396, 0.326, 0.4522, 0.279, 0.08935, 0.1238, 0.1238, 0.08935, 0.1238, 0.08935, 0.08935, 0.1238, 0.3956, 0.1325, 0.3675, 0.1044, 0.3675, 0.1044, 0.3956, 0.1325, 0.06515, 0.279, 0.07543, 0.3173, 0.07543, 0.3173, 0.06515, 0.279, 0.4348, 0.279, 0.4522, 0.279, 0.4522, 0.279, 0.4348, 0.279, 0.1044, 0.1325, 0.08935, 0.1238, 0.08935, 0.1238, 0.1044, 0.1325, 0.4396, 0.326, 0.4246, 0.3173, 0.4246, 0.3173, 0.4396, 0.326, 0.1238, 0.08935, 0.1325, 0.1044, 0.1325, 0.1044, 0.1238, 0.08935, 0.25, 0.1009, 0.3245, 0.1209, 0.3245, 0.1209, 0.25, 0.1009, 0.1092, 0.3313, 0.08739, 0.25, 0.08739, 0.25, 0.1092, 0.3313, 0.1687, 0.1092, 0.25, 0.08739, 0.25, 0.08739, 0.1687, 0.1092, 0.3908, 0.1687, 0.4126, 0.25, 0.4126, 0.25, 0.3908, 0.1687, 0.1687, 0.3908, 0.1092, 0.3313, 0.1092, 0.3313, 0.1687, 0.3908, 0.3313, 0.3908, 0.25, 0.4126, 0.25, 0.4126, 0.3313, 0.3908, 0.1092, 0.1687, 0.1687, 0.1092, 0.1687, 0.1092, 0.1092, 0.1687, 0.3313, 0.1092, 0.3908, 0.1687, 0.3908, 0.1687, 0.3313, 0.1092, 0.25, 0.4126, 0.1687, 0.3908, 0.1687, 0.3908, 0.25, 0.4126, 0.3908, 0.3313, 0.3313, 0.3908, 0.3313, 0.3908, 0.3908, 0.3313, 0.08739, 0.25, 0.1092, 0.1687, 0.1092, 0.1687, 0.08739, 0.25, 0.25, 0.08739, 0.3313, 0.1092, 0.3313, 0.1092, 0.25, 0.08739, 0.25, 0.3991, 0.3245, 0.3791, 0.3313, 0.3908, 0.25, 0.4126, 0.3245, 0.3791, 0.3791, 0.3245, 0.3908, 0.3313, 0.3313, 0.3908, 0.3791, 0.3245, 0.3991, 0.25, 0.4126, 0.25, 0.3908, 0.3313, 0.3991, 0.25, 0.3791, 0.1755, 0.3908, 0.1687, 0.4126, 0.25, 0.3791, 0.1755, 0.3245, 0.1209, 0.3313, 0.1092, 0.3908, 0.1687, 0.3245, 0.1209, 0.25, 0.1009, 0.25, 0.08739, 0.3313, 0.1092, 0.25, 0.1009, 0.1755, 0.1209, 0.1687, 0.1092, 0.25, 0.08739, 0.1755, 0.1209, 0.1209, 0.1755, 0.1092, 0.1687, 0.1687, 0.1092, 0.1209, 0.1755, 0.1009, 0.25, 0.08739, 0.25, 0.1092, 0.1687, 0.1009, 0.25, 0.1209, 0.3245, 0.1092, 0.3313, 0.08739, 0.25, 0.1209, 0.3245, 0.1755, 0.3791, 0.1687, 0.3908, 0.1092, 0.3313, 0.1755, 0.3791, 0.25, 0.3991, 0.25, 0.4126, 0.1687, 0.3908, 0.3245, 0.1209, 0.3791, 0.1755, 0.3791, 0.1755, 0.3245, 0.1209, 0.3991, 0.25, 0.3791, 0.3245, 0.3791, 0.3245, 0.3991, 0.25, 0.1209, 0.3245, 0.1009, 0.25, 0.1009, 0.25, 0.1209, 0.3245, 0.1755, 0.1209, 0.25, 0.1009, 0.25, 0.1009, 0.1755, 0.1209, 0.3791, 0.1755, 0.3991, 0.25, 0.3991, 0.25, 0.3791, 0.1755, 0.1755, 0.3791, 0.1209, 0.3245, 0.1209, 0.3245, 0.1755, 0.3791, 0.3245, 0.3791, 0.25, 0.3991, 0.25, 0.3991, 0.3245, 0.3791, 0.1209, 0.1755, 0.1755, 0.1209, 0.1755, 0.1209, 0.1209, 0.1755, 0.3245, 0.1209, 0.3791, 0.1755, 0.3791, 0.1755, 0.3245, 0.1209, 0.25, 0.3991, 0.1755, 0.3791, 0.1755, 0.3791, 0.25, 0.3991, 0.3791, 0.3245, 0.3245, 0.3791, 0.3245, 0.3791, 0.3791, 0.3245, 0.1009, 0.25, 0.1209, 0.1755, 0.1209, 0.1755, 0.1009, 0.25, 0.3791, 0.3245, 0.3245, 0.3791, 0.3245, 0.3791, 0.3791, 0.3245, 0.3791, 0.3245, 0.3991, 0.25, 0.3991, 0.25, 0.3791, 0.3245, 0.25, 0.3991, 0.1755, 0.3791, 0.1755, 0.3791, 0.25, 0.3991, 0.1009, 0.25, 0.1209, 0.3245, 0.1209, 0.3245, 0.1009, 0.25, 0.3791, 0.1755, 0.3991, 0.25, 0.3991, 0.25, 0.3791, 0.1755, 0.3245, 0.3791, 0.3791, 0.3245, 0.3791, 0.3245, 0.3245, 0.3791, 0.1755, 0.3791, 0.1209, 0.3245, 0.1209, 0.3245, 0.1755, 0.3791, 0.1209, 0.1755, 0.1009, 0.25, 0.1009, 0.25, 0.1209, 0.1755, 0.3991, 0.25, 0.3791, 0.3245, 0.3791, 0.3245, 0.3991, 0.25, 0.25, 0.3991, 0.3245, 0.3791, 0.3245, 0.3791, 0.25, 0.3991, 0.1209, 0.3245, 0.1009, 0.25, 0.1009, 0.25, 0.1209, 0.3245, 0.1755, 0.1209, 0.1209, 0.1755, 0.1209, 0.1755, 0.1755, 0.1209, 0.1009, 0.25, 0.1209, 0.1755, 0.1209, 0.1755, 0.1009, 0.25, 0.25, 0.1009, 0.3245, 0.1209, 0.3245, 0.1209, 0.25, 0.1009, 0.3991, 0.25, 0.3791, 0.3245, 0.3791, 0.3245, 0.3991, 0.25, 0.1209, 0.3245, 0.1009, 0.25, 0.1009, 0.25, 0.1209, 0.3245, 0.1755, 0.1209, 0.25, 0.1009, 0.25, 0.1009, 0.1755, 0.1209, 0.3791, 0.1755, 0.3991, 0.25, 0.3991, 0.25, 0.3791, 0.1755, 0.1755, 0.3791, 0.1209, 0.3245, 0.1209, 0.3245, 0.1755, 0.3791, 0.3245, 0.3791, 0.25, 0.3991, 0.25, 0.3991, 0.3245, 0.3791, 0.1209, 0.1755, 0.1755, 0.1209, 0.1755, 0.1209, 0.1209, 0.1755, 0.3245, 0.1209, 0.3791, 0.1755, 0.3791, 0.1755, 0.3245, 0.1209, 0.25, 0.3991, 0.1755, 0.3791, 0.1755, 0.3791, 0.25, 0.3991, 0.1009, 0.25, 0.1209, 0.1755, 0.1209, 0.1755, 0.1009, 0.25, 0.25, 0.1009, 0.3245, 0.1209, 0.3245, 0.1209, 0.25, 0.1009, 0.3991, 0.25, 0.3791, 0.3245, 0.3791, 0.3245, 0.3991, 0.25, 0.1209, 0.3245, 0.1009, 0.25, 0.1009, 0.25, 0.1209, 0.3245, 0.1755, 0.1209, 0.25, 0.1009, 0.25, 0.1009, 0.1755, 0.1209, 0.3791, 0.1755, 0.3991, 0.25, 0.3991, 0.25, 0.3791, 0.1755, 0.1755, 0.3791, 0.1209, 0.3245, 0.1209, 0.3245, 0.1755, 0.3791, 0.3245, 0.3791, 0.25, 0.3991, 0.25, 0.3991, 0.3245, 0.3791, 0.1209, 0.1755, 0.1755, 0.1209, 0.1755, 0.1209, 0.1209, 0.1755, 0.3245, 0.1209, 0.3791, 0.1755, 0.3791, 0.1755, 0.3245, 0.1209, 0.25, 0.3991, 0.1755, 0.3791, 0.1755, 0.3791, 0.25, 0.3991, 0.3791, 0.3245, 0.3245, 0.3791, 0.3245, 0.3791, 0.3791, 0.3245, 0.1209, 0.3245, 0.1755, 0.3791, 0.1755, 0.3791, 0.1209, 0.3245, 0.3991, 0.25, 0.3791, 0.1755, 0.3791, 0.1755, 0.3991, 0.25, 0.25, 0.1009, 0.3245, 0.1209, 0.3245, 0.1209, 0.25, 0.1009, 0.1755, 0.3791, 0.25, 0.3991, 0.25, 0.3991, 0.1755, 0.3791, 0.3791, 0.1755, 0.3245, 0.1209, 0.3245, 0.1209, 0.3791, 0.1755, 0.1755, 0.1209, 0.25, 0.1009, 0.25, 0.1009, 0.1755, 0.1209, 0.3245, 0.1209, 0.25, 0.1009, 0.25, 0.1009, 0.3245, 0.1209, 0.1209, 0.1755, 0.1755, 0.1209, 0.1755, 0.1209, 0.1209, 0.1755, 0.3245, 0.3791, 0.25, 0.3991, 0.25, 0.3991, 0.3245, 0.3791, 0.25, 0.1009, 0.1755, 0.1209, 0.1755, 0.1209, 0.25, 0.1009, 0.1009, 0.25, 0.1209, 0.1755, 0.1209, 0.1755, 0.1009, 0.25, 0.3791, 0.3245, 0.3245, 0.3791, 0.3245, 0.3791, 0.3791, 0.3245, 0.3991, 0.25, 0.3791, 0.3245, 0.3791, 0.3245, 0.3991, 0.25, 0.25, 0.1009, 0.3245, 0.1209, 0.3245, 0.1209, 0.25, 0.1009, 0.1009, 0.25, 0.1209, 0.1755, 0.1209, 0.1755, 0.1009, 0.25, 0.3791, 0.3245, 0.3245, 0.3791, 0.3245, 0.3791, 0.3791, 0.3245, 0.25, 0.3991, 0.1755, 0.3791, 0.1755, 0.3791, 0.25, 0.3991, 0.3245, 0.1209, 0.3791, 0.1755, 0.3791, 0.1755, 0.3245, 0.1209, 0.1209, 0.1755, 0.1755, 0.1209, 0.1755, 0.1209, 0.1209, 0.1755, 0.3245, 0.3791, 0.25, 0.3991, 0.25, 0.3991, 0.3245, 0.3791, 0.1755, 0.3791, 0.1209, 0.3245, 0.1209, 0.3245, 0.1755, 0.3791, 0.3791, 0.1755, 0.3991, 0.25, 0.3991, 0.25, 0.3791, 0.1755, 0.1755, 0.1209, 0.25, 0.1009, 0.25, 0.1009, 0.1755, 0.1209, 0.1209, 0.3245, 0.1009, 0.25, 0.1009, 0.25, 0.1209, 0.3245, 0.1209, 0.3245, 0.1009, 0.25, 0.1009, 0.25, 0.1209, 0.3245, 0.1901, 0.3538, 0.1462, 0.3099, 0.1462, 0.3099, 0.1901, 0.3538, 0.1755, 0.1209, 0.25, 0.1009, 0.25, 0.1009, 0.1755, 0.1209, 0.3791, 0.1755, 0.3991, 0.25, 0.3991, 0.25, 0.3791, 0.1755, 0.1755, 0.3791, 0.1209, 0.3245, 0.1209, 0.3245, 0.1755, 0.3791, 0.3245, 0.3791, 0.25, 0.3991, 0.25, 0.3991, 0.3245, 0.3791, 0.1209, 0.1755, 0.1755, 0.1209, 0.1755, 0.1209, 0.1209, 0.1755, 0.3245, 0.1209, 0.3791, 0.1755, 0.3791, 0.1755, 0.3245, 0.1209, 0.25, 0.3991, 0.1755, 0.3791, 0.1755, 0.3791, 0.25, 0.3991, 0.3791, 0.3245, 0.3245, 0.3791, 0.3245, 0.3791, 0.3791, 0.3245, 0.1009, 0.25, 0.1209, 0.1755, 0.1209, 0.1755, 0.1009, 0.25, 0.25, 0.1009, 0.3245, 0.1209, 0.3245, 0.1209, 0.25, 0.1009, 0.3991, 0.25, 0.3791, 0.3245, 0.3791, 0.3245, 0.3991, 0.25, 0.25, 0.3991, 0.3245, 0.3791, 0.3245, 0.3791, 0.25, 0.3991, 0.3245, 0.3791, 0.3791, 0.3245, 0.3791, 0.3245, 0.3245, 0.3791, 0.3791, 0.3245, 0.3991, 0.25, 0.3991, 0.25, 0.3791, 0.3245, 0.3991, 0.25, 0.3791, 0.1755, 0.3791, 0.1755, 0.3991, 0.25, 0.3791, 0.1755, 0.3245, 0.1209, 0.3245, 0.1209, 0.3791, 0.1755, 0.3245, 0.1209, 0.25, 0.1009, 0.25, 0.1009, 0.3245, 0.1209, 0.25, 0.1009, 0.1755, 0.1209, 0.1755, 0.1209, 0.25, 0.1009, 0.1755, 0.1209, 0.1209, 0.1755, 0.1209, 0.1755, 0.1755, 0.1209, 0.1209, 0.1755, 0.1009, 0.25, 0.1009, 0.25, 0.1209, 0.1755, 0.1009, 0.25, 0.1209, 0.3245, 0.1209, 0.3245, 0.1009, 0.25, 0.1209, 0.3245, 0.1755, 0.3791, 0.1755, 0.3791, 0.1209, 0.3245, 0.1755, 0.3791, 0.25, 0.3991, 0.25, 0.3991, 0.1755, 0.3791, 0.25, 0.3698, 0.3099, 0.3538, 0.3245, 0.3791, 0.25, 0.3991, 0.3099, 0.3538, 0.3538, 0.3099, 0.3791, 0.3245, 0.3245, 0.3791, 0.3538, 0.3099, 0.3698, 0.25, 0.3991, 0.25, 0.3791, 0.3245, 0.3698, 0.25, 0.3538, 0.1901, 0.3791, 0.1755, 0.3991, 0.25, 0.3538, 0.1901, 0.3099, 0.1462, 0.3245, 0.1209, 0.3791, 0.1755, 0.3099, 0.1462, 0.25, 0.1302, 0.25, 0.1009, 0.3245, 0.1209, 0.25, 0.1302, 0.1901, 0.1462, 0.1755, 0.1209, 0.25, 0.1009, 0.1901, 0.1462, 0.1462, 0.1901, 0.1209, 0.1755, 0.1755, 0.1209, 0.1462, 0.1901, 0.1302, 0.25, 0.1009, 0.25, 0.1209, 0.1755, 0.1302, 0.25, 0.1462, 0.3099, 0.1209, 0.3245, 0.1009, 0.25, 0.1462, 0.3099, 0.1901, 0.3538, 0.1755, 0.3791, 0.1209, 0.3245, 0.1901, 0.3538, 0.25, 0.3698, 0.25, 0.3991, 0.1755, 0.3791, 0.3538, 0.1901, 0.3698, 0.25, 0.3698, 0.25, 0.3538, 0.1901, 0.3099, 0.3538, 0.25, 0.3698, 0.25, 0.3698, 0.3099, 0.3538, 0.1462, 0.1901, 0.1901, 0.1462, 0.1901, 0.1462, 0.1462, 0.1901, 0.3099, 0.1462, 0.3538, 0.1901, 0.3538, 0.1901, 0.3099, 0.1462, 0.25, 0.3698, 0.1901, 0.3538, 0.1901, 0.3538, 0.25, 0.3698, 0.3538, 0.3099, 0.3099, 0.3538, 0.3099, 0.3538, 0.3538, 0.3099, 0.1302, 0.25, 0.1462, 0.1901, 0.1462, 0.1901, 0.1302, 0.25, 0.25, 0.1302, 0.3099, 0.1462, 0.3099, 0.1462, 0.25, 0.1302, 0.3698, 0.25, 0.3538, 0.3099, 0.3538, 0.3099, 0.3698, 0.25, 0.1462, 0.3099, 0.1302, 0.25, 0.1302, 0.25, 0.1462, 0.3099, 0.1901, 0.1462, 0.25, 0.1302, 0.25, 0.1302, 0.1901, 0.1462, 0.3538, 0.1901, 0.3698, 0.25, 0.3698, 0.25, 0.3538, 0.1901, 0.3538, 0.1901, 0.3698, 0.25, 0.3698, 0.25, 0.3538, 0.1901, 0.1901, 0.3538, 0.1462, 0.3099, 0.1462, 0.3099, 0.1901, 0.3538, 0.3099, 0.3538, 0.25, 0.3698, 0.25, 0.3698, 0.3099, 0.3538, 0.1462, 0.1901, 0.1901, 0.1462, 0.1901, 0.1462, 0.1462, 0.1901, 0.3099, 0.1462, 0.3538, 0.1901, 0.3538, 0.1901, 0.3099, 0.1462, 0.25, 0.3698, 0.1901, 0.3538, 0.1901, 0.3538, 0.25, 0.3698, 0.3538, 0.3099, 0.3099, 0.3538, 0.3099, 0.3538, 0.3538, 0.3099, 0.1302, 0.25, 0.1462, 0.1901, 0.1462, 0.1901, 0.1302, 0.25, 0.25, 0.1302, 0.3099, 0.1462, 0.3099, 0.1462, 0.25, 0.1302, 0.3698, 0.25, 0.3538, 0.3099, 0.3538, 0.3099, 0.3698, 0.25, 0.1462, 0.3099, 0.1302, 0.25, 0.1302, 0.25, 0.1462, 0.3099, 0.1901, 0.1462, 0.25, 0.1302, 0.25, 0.1302, 0.1901, 0.1462, 0.3538, 0.1901, 0.3698, 0.25, 0.3698, 0.25, 0.3538, 0.1901, 0.1901, 0.3538, 0.1462, 0.3099, 0.1462, 0.3099, 0.1901, 0.3538, 0.3099, 0.3538, 0.25, 0.3698, 0.25, 0.3698, 0.3099, 0.3538, 0.1462, 0.1901, 0.1901, 0.1462, 0.1901, 0.1462, 0.1462, 0.1901, 0.3099, 0.1462, 0.3538, 0.1901, 0.3538, 0.1901, 0.3099, 0.1462, 0.25, 0.3698, 0.1901, 0.3538, 0.1901, 0.3538, 0.25, 0.3698, 0.3538, 0.3099, 0.3099, 0.3538, 0.3099, 0.3538, 0.3538, 0.3099, 0.1302, 0.25, 0.1462, 0.1901, 0.1462, 0.1901, 0.1302, 0.25, 0.25, 0.1302, 0.3099, 0.1462, 0.3099, 0.1462, 0.25, 0.1302, 0.3698, 0.25, 0.3538, 0.3099, 0.3538, 0.3099, 0.3698, 0.25, 0.1462, 0.3099, 0.1302, 0.25, 0.1302, 0.25, 0.1462, 0.3099, 0.1901, 0.1462, 0.25, 0.1302, 0.25, 0.1302, 0.1901, 0.1462, 0.2254, 0.2074, 0.25, 0.2008, 0.25, 0.2008, 0.2254, 0.2074, 0.1901, 0.3538, 0.1462, 0.3099, 0.1462, 0.3099, 0.1901, 0.3538, 0.3099, 0.3538, 0.25, 0.3698, 0.25, 0.3698, 0.3099, 0.3538, 0.1462, 0.1901, 0.1901, 0.1462, 0.1901, 0.1462, 0.1462, 0.1901, 0.3099, 0.1462, 0.3538, 0.1901, 0.3538, 0.1901, 0.3099, 0.1462, 0.25, 0.3698, 0.1901, 0.3538, 0.1901, 0.3538, 0.25, 0.3698, 0.3538, 0.3099, 0.3099, 0.3538, 0.3099, 0.3538, 0.3538, 0.3099, 0.1302, 0.25, 0.1462, 0.1901, 0.1462, 0.1901, 0.1302, 0.25, 0.25, 0.1302, 0.3099, 0.1462, 0.3099, 0.1462, 0.25, 0.1302, 0.3698, 0.25, 0.3538, 0.3099, 0.3538, 0.3099, 0.3698, 0.25, 0.1462, 0.3099, 0.1302, 0.25, 0.1302, 0.25, 0.1462, 0.3099, 0.1901, 0.1462, 0.25, 0.1302, 0.25, 0.1302, 0.1901, 0.1462, 0.25, 0.2992, 0.2746, 0.2926, 0.3099, 0.3538, 0.25, 0.3698, 0.2746, 0.2926, 0.2926, 0.2746, 0.3538, 0.3099, 0.3099, 0.3538, 0.2926, 0.2746, 0.2992, 0.25, 0.3698, 0.25, 0.3538, 0.3099, 0.2992, 0.25, 0.2926, 0.2254, 0.3538, 0.1901, 0.3698, 0.25, 0.2926, 0.2254, 0.2746, 0.2074, 0.3099, 0.1462, 0.3538, 0.1901, 0.2746, 0.2074, 0.25, 0.2008, 0.25, 0.1302, 0.3099, 0.1462, 0.25, 0.2008, 0.2254, 0.2074, 0.1901, 0.1462, 0.25, 0.1302, 0.2254, 0.2074, 0.2074, 0.2254, 0.1462, 0.1901, 0.1901, 0.1462, 0.2074, 0.2254, 0.2008, 0.25, 0.1302, 0.25, 0.1462, 0.1901, 0.2008, 0.25, 0.2074, 0.2746, 0.1462, 0.3099, 0.1302, 0.25, 0.2074, 0.2746, 0.2254, 0.2926, 0.1901, 0.3538, 0.1462, 0.3099, 0.2254, 0.2926, 0.25, 0.2992, 0.25, 0.3698, 0.1901, 0.3538, 0.2746, 0.2926, 0.25, 0.2992, 0.2254, 0.2926, 0.2074, 0.2746, 0.2008, 0.25, 0.2074, 0.2254, 0.2254, 0.2074, 0.25, 0.2008, 0.2746, 0.2074, 0.2926, 0.2254, 0.2992, 0.25, 0.2926, 0.2746, 0.2926, 0.2254, 0.2992, 0.25, 0.2992, 0.25, 0.2926, 0.2254, 0.2254, 0.2926, 0.2074, 0.2746, 0.2074, 0.2746, 0.2254, 0.2926, 0.2746, 0.2926, 0.25, 0.2992, 0.25, 0.2992, 0.2746, 0.2926, 0.2074, 0.2254, 0.2254, 0.2074, 0.2254, 0.2074, 0.2074, 0.2254, 0.2746, 0.2074, 0.2926, 0.2254, 0.2926, 0.2254, 0.2746, 0.2074, 0.25, 0.2992, 0.2254, 0.2926, 0.2254, 0.2926, 0.25, 0.2992, 0.2926, 0.2746, 0.2746, 0.2926, 0.2746, 0.2926, 0.2926, 0.2746, 0.2008, 0.25, 0.2074, 0.2254, 0.2074, 0.2254, 0.2008, 0.25, 0.25, 0.2008, 0.2746, 0.2074, 0.2746, 0.2074, 0.25, 0.2008, 0.2992, 0.25, 0.2926, 0.2746, 0.2926, 0.2746, 0.2992, 0.25, 0.2074, 0.2746, 0.2008, 0.25, 0.2008, 0.25, 0.2074, 0.2746, 0.25, 0.4126, 0.3313, 0.3908, 0.3173, 0.4246, 0.279, 0.4348, 0.3313, 0.3908, 0.37, 0.4578, 0.326, 0.4396, 0.3173, 0.4246, 0.37, 0.4578, 0.25, 0.49, 0.279, 0.4522, 0.326, 0.4396, 0.25, 0.49, 0.25, 0.4126, 0.279, 0.4348, 0.279, 0.4522, 0.3313, 0.3908, 0.3908, 0.3313, 0.3956, 0.3675, 0.3675, 0.3956, 0.3908, 0.3313, 0.4578, 0.37, 0.4107, 0.3762, 0.3956, 0.3675, 0.4578, 0.37, 0.37, 0.4578, 0.3762, 0.4107, 0.4107, 0.3762, 0.37, 0.4578, 0.3313, 0.3908, 0.3675, 0.3956, 0.3762, 0.4107, 0.3908, 0.3313, 0.4126, 0.25, 0.4348, 0.279, 0.4246, 0.3173, 0.4126, 0.25, 0.49, 0.25, 0.4522, 0.279, 0.4348, 0.279, 0.49, 0.25, 0.4578, 0.37, 0.4396, 0.326, 0.4522, 0.279, 0.4578, 0.37, 0.3908, 0.3313, 0.4246, 0.3173, 0.4396, 0.326, 0.4126, 0.25, 0.3908, 0.1687, 0.4246, 0.1827, 0.4348, 0.221, 0.3908, 0.1687, 0.4578, 0.13, 0.4396, 0.174, 0.4246, 0.1827, 0.4578, 0.13, 0.49, 0.25, 0.4522, 0.221, 0.4396, 0.174, 0.49, 0.25, 0.4126, 0.25, 0.4348, 0.221, 0.4522, 0.221, 0.3908, 0.1687, 0.3313, 0.1092, 0.3675, 0.1044, 0.3956, 0.1325, 0.3313, 0.1092, 0.37, 0.04215, 0.3762, 0.08935, 0.3675, 0.1044, 0.37, 0.04215, 0.4578, 0.13, 0.4107, 0.1238, 0.3762, 0.08935, 0.4578, 0.13, 0.3908, 0.1687, 0.3956, 0.1325, 0.4107, 0.1238, 0.3313, 0.1092, 0.25, 0.08739, 0.279, 0.06515, 0.3173, 0.07543, 0.25, 0.08739, 0.25, 0.01, 0.279, 0.04777, 0.279, 0.06515, 0.25, 0.01, 0.37, 0.04215, 0.326, 0.06037, 0.279, 0.04777, 0.37, 0.04215, 0.3313, 0.1092, 0.3173, 0.07543, 0.326, 0.06037, 0.25, 0.08739, 0.1687, 0.1092, 0.1827, 0.07543, 0.221, 0.06515, 0.1687, 0.1092, 0.13, 0.04215, 0.174, 0.06037, 0.1827, 0.07543, 0.13, 0.04215, 0.25, 0.01, 0.221, 0.04777, 0.174, 0.06037, 0.25, 0.01, 0.25, 0.08739, 0.221, 0.06515, 0.221, 0.04777, 0.1687, 0.1092, 0.1092, 0.1687, 0.1044, 0.1325, 0.1325, 0.1044, 0.1092, 0.1687, 0.04215, 0.13, 0.08935, 0.1238, 0.1044, 0.1325, 0.04215, 0.13, 0.13, 0.04215, 0.1238, 0.08935, 0.08935, 0.1238, 0.13, 0.04215, 0.1687, 0.1092, 0.1325, 0.1044, 0.1238, 0.08935, 0.1092, 0.1687, 0.08739, 0.25, 0.06515, 0.221, 0.07543, 0.1827, 0.08739, 0.25, 0.01, 0.25, 0.04777, 0.221, 0.06515, 0.221, 0.01, 0.25, 0.04215, 0.13, 0.06037, 0.174, 0.04777, 0.221, 0.04215, 0.13, 0.1092, 0.1687, 0.07543, 0.1827, 0.06037, 0.174, 0.08739, 0.25, 0.1092, 0.3313, 0.07543, 0.3173, 0.06515, 0.279, 0.1092, 0.3313, 0.04215, 0.37, 0.06037, 0.326, 0.07543, 0.3173, 0.04215, 0.37, 0.01, 0.25, 0.04777, 0.279, 0.06037, 0.326, 0.01, 0.25, 0.08739, 0.25, 0.06515, 0.279, 0.04777, 0.279, 0.1092, 0.3313, 0.1687, 0.3908, 0.1325, 0.3956, 0.1044, 0.3675, 0.1687, 0.3908, 0.13, 0.4578, 0.1238, 0.4107, 0.1325, 0.3956, 0.13, 0.4578, 0.04215, 0.37, 0.08935, 0.3762, 0.1238, 0.4107, 0.04215, 0.37, 0.1092, 0.3313, 0.1044, 0.3675, 0.08935, 0.3762, 0.1687, 0.3908, 0.25, 0.4126, 0.221, 0.4348, 0.1827, 0.4246, 0.25, 0.4126, 0.25, 0.49, 0.221, 0.4522, 0.221, 0.4348, 0.25, 0.49, 0.13, 0.4578, 0.174, 0.4396, 0.221, 0.4522, 0.13, 0.4578, 0.1687, 0.3908, 0.1827, 0.4246, 0.174, 0.4396, 0.279, 0.4348, 0.3173, 0.4246, 0.326, 0.4396, 0.279, 0.4522, 0.3675, 0.3956, 0.3956, 0.3675, 0.4107, 0.3762, 0.3762, 0.4107, 0.4246, 0.3173, 0.4348, 0.279, 0.4522, 0.279, 0.4396, 0.326, 0.4348, 0.221, 0.4246, 0.1827, 0.4396, 0.174, 0.4522, 0.221, 0.3956, 0.1325, 0.3675, 0.1044, 0.3762, 0.08935, 0.4107, 0.1238, 0.3173, 0.07543, 0.279, 0.06515, 0.279, 0.04777, 0.326, 0.06037, 0.221, 0.06515, 0.1827, 0.07543, 0.174, 0.06037, 0.221, 0.04777, 0.1325, 0.1044, 0.1044, 0.1325, 0.08935, 0.1238, 0.1238, 0.08935, 0.07543, 0.1827, 0.06515, 0.221, 0.04777, 0.221, 0.06037, 0.174, 0.06515, 0.279, 0.07543, 0.3173, 0.06037, 0.326, 0.04777, 0.279, 0.1044, 0.3675, 0.1325, 0.3956, 0.1238, 0.4107, 0.08935, 0.3762, 0.1827, 0.4246, 0.221, 0.4348, 0.221, 0.4522, 0.174, 0.4396, 0.1827, 0.4246, 0.221, 0.4348, 0.221, 0.4348, 0.1827, 0.4246, 0.221, 0.06515, 0.1827, 0.07543, 0.1827, 0.07543, 0.221, 0.06515, 0.06037, 0.326, 0.04777, 0.279, 0.04777, 0.279, 0.06037, 0.326, 0.3675, 0.3956, 0.3956, 0.3675, 0.3956, 0.3675, 0.3675, 0.3956, 0.3762, 0.08935, 0.4107, 0.1238, 0.4107, 0.1238, 0.3762, 0.08935, 0.174, 0.4396, 0.1827, 0.4246, 0.1827, 0.4246, 0.174, 0.4396, 0.221, 0.04777, 0.221, 0.06515, 0.221, 0.06515, 0.221, 0.04777, 0.3762, 0.4107, 0.3675, 0.3956, 0.3675, 0.3956, 0.3762, 0.4107, 0.221, 0.4348, 0.221, 0.4522, 0.221, 0.4522, 0.221, 0.4348, 0.1827, 0.07543, 0.174, 0.06037, 0.174, 0.06037, 0.1827, 0.07543, 0.3956, 0.3675, 0.4107, 0.3762, 0.4107, 0.3762, 0.3956, 0.3675, 0.07543, 0.1827, 0.06515, 0.221, 0.06515, 0.221, 0.07543, 0.1827, 0.221, 0.4522, 0.174, 0.4396, 0.174, 0.4396, 0.221, 0.4522, 0.4348, 0.221, 0.4246, 0.1827, 0.4246, 0.1827, 0.4348, 0.221, 0.174, 0.06037, 0.221, 0.04777, 0.221, 0.04777, 0.174, 0.06037, 0.4107, 0.3762, 0.3762, 0.4107, 0.3762, 0.4107, 0.4107, 0.3762, 0.06037, 0.174, 0.07543, 0.1827, 0.07543, 0.1827, 0.06037, 0.174, 0.4522, 0.221, 0.4348, 0.221, 0.4348, 0.221, 0.4522, 0.221, 0.06515, 0.221, 0.04777, 0.221, 0.04777, 0.221, 0.06515, 0.221, 0.4246, 0.1827, 0.4396, 0.174, 0.4396, 0.174, 0.4246, 0.1827, 0.1044, 0.3675, 0.1325, 0.3956, 0.1325, 0.3956, 0.1044, 0.3675, 0.3173, 0.07543, 0.279, 0.06515, 0.279, 0.06515, 0.3173, 0.07543, 0.04777, 0.221, 0.06037, 0.174, 0.06037, 0.174, 0.04777, 0.221, 0.279, 0.4348, 0.3173, 0.4246, 0.3173, 0.4246, 0.279, 0.4348, 0.4396, 0.174, 0.4522, 0.221, 0.4522, 0.221, 0.4396, 0.174, 0.08935, 0.3762, 0.1044, 0.3675, 0.1044, 0.3675, 0.08935, 0.3762, 0.326, 0.06037, 0.3173, 0.07543, 0.3173, 0.07543, 0.326, 0.06037, 0.279, 0.4522, 0.279, 0.4348, 0.279, 0.4348, 0.279, 0.4522, 0.1325, 0.3956, 0.1238, 0.4107, 0.1238, 0.4107, 0.1325, 0.3956, 0.279, 0.06515, 0.279, 0.04777, 0.279, 0.04777, 0.279, 0.06515, 0.3173, 0.4246, 0.326, 0.4396, 0.326, 0.4396, 0.3173, 0.4246, 0.1325, 0.1044, 0.1044, 0.1325, 0.1044, 0.1325, 0.1325, 0.1044, 0.1238, 0.4107, 0.08935, 0.3762, 0.08935, 0.3762, 0.1238, 0.4107, 0.4246, 0.3173, 0.4348, 0.279, 0.4348, 0.279, 0.4246, 0.3173, 0.279, 0.04777, 0.326, 0.06037, 0.326, 0.06037, 0.279, 0.04777, 0.326, 0.4396, 0.279, 0.4522, 0.279, 0.4522, 0.326, 0.4396, 1.0, 0.5, 1.0, 1.0, 0.9167, 1.0, 0.9167, 0.5, 0.9167, 0.5, 0.9167, 1.0, 0.8333, 1.0, 0.8333, 0.5, 0.8333, 0.5, 0.8333, 1.0, 0.75, 1.0, 0.75, 0.5, 0.75, 0.5, 0.75, 1.0, 0.6667, 1.0, 0.6667, 0.5, 0.6667, 0.5, 0.6667, 1.0, 0.5833, 1.0, 0.5833, 0.5, 0.5833, 0.5, 0.5833, 1.0, 0.5, 1.0, 0.5, 0.5, 0.5, 0.5, 0.5, 1.0, 0.4167, 1.0, 0.4167, 0.5, 0.4167, 0.5, 0.4167, 1.0, 0.3333, 1.0, 0.3333, 0.5, 0.3333, 0.5, 0.3333, 1.0, 0.25, 1.0, 0.25, 0.5, 0.25, 0.5, 0.25, 1.0, 0.1667, 1.0, 0.1667, 0.5, 0.75, 0.349, 0.7995, 0.3358, 0.7995, 0.3358, 0.75, 0.349, 0.1667, 0.5, 0.1667, 1.0, 0.08333, 1.0, 0.08333, 0.5, 0.08333, 0.5, 0.08333, 1.0, 7.451e-08, 1.0, 7.451e-08, 0.5, 0.2995, 0.1642, 0.3358, 0.2005, 0.3358, 0.2005, 0.2995, 0.1642, 0.37, 0.4578, 0.25, 0.49, 0.25, 0.349, 0.2995, 0.3358, 0.25, 0.49, 0.13, 0.4578, 0.2005, 0.3358, 0.25, 0.349, 0.13, 0.4578, 0.04215, 0.37, 0.1642, 0.2995, 0.2005, 0.3358, 0.04215, 0.37, 0.01, 0.25, 0.151, 0.25, 0.1642, 0.2995, 0.01, 0.25, 0.04215, 0.13, 0.1642, 0.2005, 0.151, 0.25, 0.04215, 0.13, 0.13, 0.04215, 0.2005, 0.1642, 0.1642, 0.2005, 0.13, 0.04215, 0.25, 0.01, 0.25, 0.151, 0.2005, 0.1642, 0.25, 0.01, 0.37, 0.04215, 0.2995, 0.1642, 0.25, 0.151, 0.37, 0.04215, 0.4578, 0.13, 0.3358, 0.2005, 0.2995, 0.1642, 0.4578, 0.13, 0.49, 0.25, 0.349, 0.25, 0.3358, 0.2005, 0.49, 0.25, 0.4578, 0.37, 0.3358, 0.2995, 0.349, 0.25, 0.4578, 0.37, 0.37, 0.4578, 0.2995, 0.3358, 0.3358, 0.2995, 0.75, 0.49, 0.87, 0.4578, 0.7995, 0.3358, 0.75, 0.349, 0.87, 0.4578, 0.9578, 0.37, 0.8358, 0.2995, 0.7995, 0.3358, 0.9578, 0.37, 0.99, 0.25, 0.849, 0.25, 0.8358, 0.2995, 0.99, 0.25, 0.9578, 0.13, 0.8358, 0.2005, 0.849, 0.25, 0.9578, 0.13, 0.87, 0.04215, 0.7995, 0.1642, 0.8358, 0.2005, 0.87, 0.04215, 0.75, 0.01, 0.75, 0.151, 0.7995, 0.1642, 0.75, 0.01, 0.63, 0.04215, 0.7005, 0.1642, 0.75, 0.151, 0.63, 0.04215, 0.5422, 0.13, 0.6642, 0.2005, 0.7005, 0.1642, 0.5422, 0.13, 0.51, 0.25, 0.651, 0.25, 0.6642, 0.2005, 0.51, 0.25, 0.5422, 0.37, 0.6642, 0.2995, 0.651, 0.25, 0.5422, 0.37, 0.63, 0.4578, 0.7005, 0.3358, 0.6642, 0.2995, 0.63, 0.4578, 0.75, 0.49, 0.75, 0.349, 0.7005, 0.3358, 0.2995, 0.3358, 0.25, 0.349, 0.2005, 0.3358, 0.1642, 0.2995, 0.151, 0.25, 0.1642, 0.2005, 0.2005, 0.1642, 0.25, 0.151, 0.2995, 0.1642, 0.3358, 0.2005, 0.349, 0.25, 0.3358, 0.2995, 0.75, 0.349, 0.7995, 0.3358, 0.8358, 0.2995, 0.849, 0.25, 0.8358, 0.2005, 0.7995, 0.1642, 0.75, 0.151, 0.7005, 0.1642, 0.6642, 0.2005, 0.651, 0.25, 0.6642, 0.2995, 0.7005, 0.3358, 0.25, 0.349, 0.2005, 0.3358, 0.2005, 0.3358, 0.25, 0.349, 0.7005, 0.1642, 0.6642, 0.2005, 0.6642, 0.2005, 0.7005, 0.1642, 0.3358, 0.2005, 0.349, 0.25, 0.349, 0.25, 0.3358, 0.2005, 0.7005, 0.3358, 0.75, 0.349, 0.75, 0.349, 0.7005, 0.3358, 0.2005, 0.3358, 0.1642, 0.2995, 0.1642, 0.2995, 0.2005, 0.3358, 0.6642, 0.2005, 0.651, 0.25, 0.651, 0.25, 0.6642, 0.2005, 0.349, 0.25, 0.3358, 0.2995, 0.3358, 0.2995, 0.349, 0.25, 0.7995, 0.3358, 0.8358, 0.2995, 0.8358, 0.2995, 0.7995, 0.3358, 0.1642, 0.2995, 0.151, 0.25, 0.151, 0.25, 0.1642, 0.2995, 0.651, 0.25, 0.6642, 0.2995, 0.6642, 0.2995, 0.651, 0.25, 0.8358, 0.2995, 0.849, 0.25, 0.849, 0.25, 0.8358, 0.2995, 0.151, 0.25, 0.1642, 0.2005, 0.1642, 0.2005, 0.151, 0.25, 0.6642, 0.2995, 0.7005, 0.3358, 0.7005, 0.3358, 0.6642, 0.2995, 0.849, 0.25, 0.8358, 0.2005, 0.8358, 0.2005, 0.849, 0.25, 0.1642, 0.2005, 0.2005, 0.1642, 0.2005, 0.1642, 0.1642, 0.2005, 0.8358, 0.2005, 0.7995, 0.1642, 0.7995, 0.1642, 0.8358, 0.2005, 0.2005, 0.1642, 0.25, 0.151, 0.25, 0.151, 0.2005, 0.1642, 0.2995, 0.3358, 0.25, 0.349, 0.25, 0.349, 0.2995, 0.3358, 0.7995, 0.1642, 0.75, 0.151, 0.75, 0.151, 0.7995, 0.1642, 0.25, 0.151, 0.2995, 0.1642, 0.2995, 0.1642, 0.25, 0.151, 0.3358, 0.2995, 0.2995, 0.3358, 0.2995, 0.3358, 0.3358, 0.2995, 0.75, 0.151, 0.7005, 0.1642, 0.7005, 0.1642, 0.75, 0.151, 1.0, 0.5, 1.0, 1.0, 0.9167, 1.0, 0.9167, 0.5, 0.9167, 0.5, 0.9167, 1.0, 0.8333, 1.0, 0.8333, 0.5, 0.8333, 0.5, 0.8333, 1.0, 0.75, 1.0, 0.75, 0.5, 0.75, 0.5, 0.75, 1.0, 0.6667, 1.0, 0.6667, 0.5, 0.6667, 0.5, 0.6667, 1.0, 0.5833, 1.0, 0.5833, 0.5, 0.5833, 0.5, 0.5833, 1.0, 0.5, 1.0, 0.5, 0.5, 0.5, 0.5, 0.5, 1.0, 0.4167, 1.0, 0.4167, 0.5, 0.4167, 0.5, 0.4167, 1.0, 0.3333, 1.0, 0.3333, 0.5, 0.3333, 0.5, 0.3333, 1.0, 0.25, 1.0, 0.25, 0.5, 0.25, 0.5, 0.25, 1.0, 0.1667, 1.0, 0.1667, 0.5, 0.75, 0.349, 0.7995, 0.3358, 0.7995, 0.3358, 0.75, 0.349, 0.1667, 0.5, 0.1667, 1.0, 0.08333, 1.0, 0.08333, 0.5, 0.08333, 0.5, 0.08333, 1.0, 7.451e-08, 1.0, 7.451e-08, 0.5, 0.2995, 0.1642, 0.3358, 0.2005, 0.3358, 0.2005, 0.2995, 0.1642, 0.37, 0.4578, 0.25, 0.49, 0.25, 0.349, 0.2995, 0.3358, 0.25, 0.49, 0.13, 0.4578, 0.2005, 0.3358, 0.25, 0.349, 0.13, 0.4578, 0.04215, 0.37, 0.1642, 0.2995, 0.2005, 0.3358, 0.04215, 0.37, 0.01, 0.25, 0.151, 0.25, 0.1642, 0.2995, 0.01, 0.25, 0.04215, 0.13, 0.1642, 0.2005, 0.151, 0.25, 0.04215, 0.13, 0.13, 0.04215, 0.2005, 0.1642, 0.1642, 0.2005, 0.13, 0.04215, 0.25, 0.01, 0.25, 0.151, 0.2005, 0.1642, 0.25, 0.01, 0.37, 0.04215, 0.2995, 0.1642, 0.25, 0.151, 0.37, 0.04215, 0.4578, 0.13, 0.3358, 0.2005, 0.2995, 0.1642, 0.4578, 0.13, 0.49, 0.25, 0.349, 0.25, 0.3358, 0.2005, 0.49, 0.25, 0.4578, 0.37, 0.3358, 0.2995, 0.349, 0.25, 0.4578, 0.37, 0.37, 0.4578, 0.2995, 0.3358, 0.3358, 0.2995, 0.75, 0.49, 0.87, 0.4578, 0.7995, 0.3358, 0.75, 0.349, 0.87, 0.4578, 0.9578, 0.37, 0.8358, 0.2995, 0.7995, 0.3358, 0.9578, 0.37, 0.99, 0.25, 0.849, 0.25, 0.8358, 0.2995, 0.99, 0.25, 0.9578, 0.13, 0.8358, 0.2005, 0.849, 0.25, 0.9578, 0.13, 0.87, 0.04215, 0.7995, 0.1642, 0.8358, 0.2005, 0.87, 0.04215, 0.75, 0.01, 0.75, 0.151, 0.7995, 0.1642, 0.75, 0.01, 0.63, 0.04215, 0.7005, 0.1642, 0.75, 0.151, 0.63, 0.04215, 0.5422, 0.13, 0.6642, 0.2005, 0.7005, 0.1642, 0.5422, 0.13, 0.51, 0.25, 0.651, 0.25, 0.6642, 0.2005, 0.51, 0.25, 0.5422, 0.37, 0.6642, 0.2995, 0.651, 0.25, 0.5422, 0.37, 0.63, 0.4578, 0.7005, 0.3358, 0.6642, 0.2995, 0.63, 0.4578, 0.75, 0.49, 0.75, 0.349, 0.7005, 0.3358, 0.2995, 0.3358, 0.25, 0.349, 0.2005, 0.3358, 0.1642, 0.2995, 0.151, 0.25, 0.1642, 0.2005, 0.2005, 0.1642, 0.25, 0.151, 0.2995, 0.1642, 0.3358, 0.2005, 0.349, 0.25, 0.3358, 0.2995, 0.75, 0.349, 0.7995, 0.3358, 0.8358, 0.2995, 0.849, 0.25, 0.8358, 0.2005, 0.7995, 0.1642, 0.75, 0.151, 0.7005, 0.1642, 0.6642, 0.2005, 0.651, 0.25, 0.6642, 0.2995, 0.7005, 0.3358, 0.25, 0.349, 0.2005, 0.3358, 0.2005, 0.3358, 0.25, 0.349, 0.7005, 0.1642, 0.6642, 0.2005, 0.6642, 0.2005, 0.7005, 0.1642, 0.3358, 0.2005, 0.349, 0.25, 0.349, 0.25, 0.3358, 0.2005, 0.7005, 0.3358, 0.75, 0.349, 0.75, 0.349, 0.7005, 0.3358, 0.2005, 0.3358, 0.1642, 0.2995, 0.1642, 0.2995, 0.2005, 0.3358, 0.6642, 0.2005, 0.651, 0.25, 0.651, 0.25, 0.6642, 0.2005, 0.349, 0.25, 0.3358, 0.2995, 0.3358, 0.2995, 0.349, 0.25, 0.7995, 0.3358, 0.8358, 0.2995, 0.8358, 0.2995, 0.7995, 0.3358, 0.1642, 0.2995, 0.151, 0.25, 0.151, 0.25, 0.1642, 0.2995, 0.651, 0.25, 0.6642, 0.2995, 0.6642, 0.2995, 0.651, 0.25, 0.8358, 0.2995, 0.849, 0.25, 0.849, 0.25, 0.8358, 0.2995, 0.151, 0.25, 0.1642, 0.2005, 0.1642, 0.2005, 0.151, 0.25, 0.6642, 0.2995, 0.7005, 0.3358, 0.7005, 0.3358, 0.6642, 0.2995, 0.849, 0.25, 0.8358, 0.2005, 0.8358, 0.2005, 0.849, 0.25, 0.1642, 0.2005, 0.2005, 0.1642, 0.2005, 0.1642, 0.1642, 0.2005, 0.8358, 0.2005, 0.7995, 0.1642, 0.7995, 0.1642, 0.8358, 0.2005, 0.2005, 0.1642, 0.25, 0.151, 0.25, 0.151, 0.2005, 0.1642, 0.2995, 0.3358, 0.25, 0.349, 0.25, 0.349, 0.2995, 0.3358, 0.7995, 0.1642, 0.75, 0.151, 0.75, 0.151, 0.7995, 0.1642, 0.25, 0.151, 0.2995, 0.1642, 0.2995, 0.1642, 0.25, 0.151, 0.3358, 0.2995, 0.2995, 0.3358, 0.2995, 0.3358, 0.3358, 0.2995, 0.75, 0.151, 0.7005, 0.1642, 0.7005, 0.1642, 0.75, 0.151])
me_cylinder.materials.append(mat_red)
me_cylinder.materials.append(mat_grey)
me_cylinder.use_remesh_fix_poles = True
me_cylinder.use_remesh_preserve_attributes = False
me_cylinder.use_mirror_vertex_groups = False
me_cylinder.update()

# ---- objects
ob_cylinder = bpy.data.objects.new('Cylinder', me_cylinder)

# ---- transforms, parenting, visibility, modifiers, constraints
ob_cylinder.location = (0.0, 0.0, 0.0)
ob_cylinder.lineart.crease_threshold = 0.0
_m = ob_cylinder.modifiers.new('Auto Smooth', 'NODES')
_m.node_group = ng_auto_smooth
_gi = [s.identifier for s in ng_auto_smooth.interface.items_tree if s.item_type == 'SOCKET' and s.in_out == 'INPUT']
_m[_gi[1]] = 0.5236  # Angle

# ---- collection membership
col_collection.objects.link(ob_cylinder)

# ---- scene / render settings (as saved in the file)
scene.frame_start = 1; scene.frame_end = 250; scene.frame_set(1)
scene.render.engine = 'BLENDER_EEVEE_NEXT'
scene.cycles.use_denoising = False
scene.cycles.samples = 128
scene.cycles.sampling_pattern = 'TABULATED_SOBOL'
scene.cycles.use_adaptive_sampling = False
scene.cycles.use_light_tree = False
scene.view_settings.view_transform = 'Filmic'
bpy.context.view_layer.update()

# ---- added for rendering (the .blend has no active camera and no usable light): camera, sun
cam_auto = bpy.data.cameras.new('AutoCamera')
cam_auto.lens = 50.0
cam_auto.sensor_width = 36.0
cam_auto.clip_end = 1000.0
ob_auto_camera = bpy.data.objects.new('AutoCamera', cam_auto)
scene.collection.objects.link(ob_auto_camera)
ob_auto_camera.location = (1.60477, -1.92572, 1.92305)
ob_auto_camera.rotation_euler = (1.09748, -7.21219e-08, 0.694738)
scene.camera = ob_auto_camera
light_auto_sun = bpy.data.lights.new('AutoSun', 'SUN')
light_auto_sun.energy = 3.0
light_auto_sun.angle = 0.0523599
ob_auto_sun = bpy.data.objects.new('AutoSun', light_auto_sun)
scene.collection.objects.link(ob_auto_sun)
ob_auto_sun.rotation_euler = (0.872665, 0.174533, 0.523599)
bpy.context.view_layer.update()
